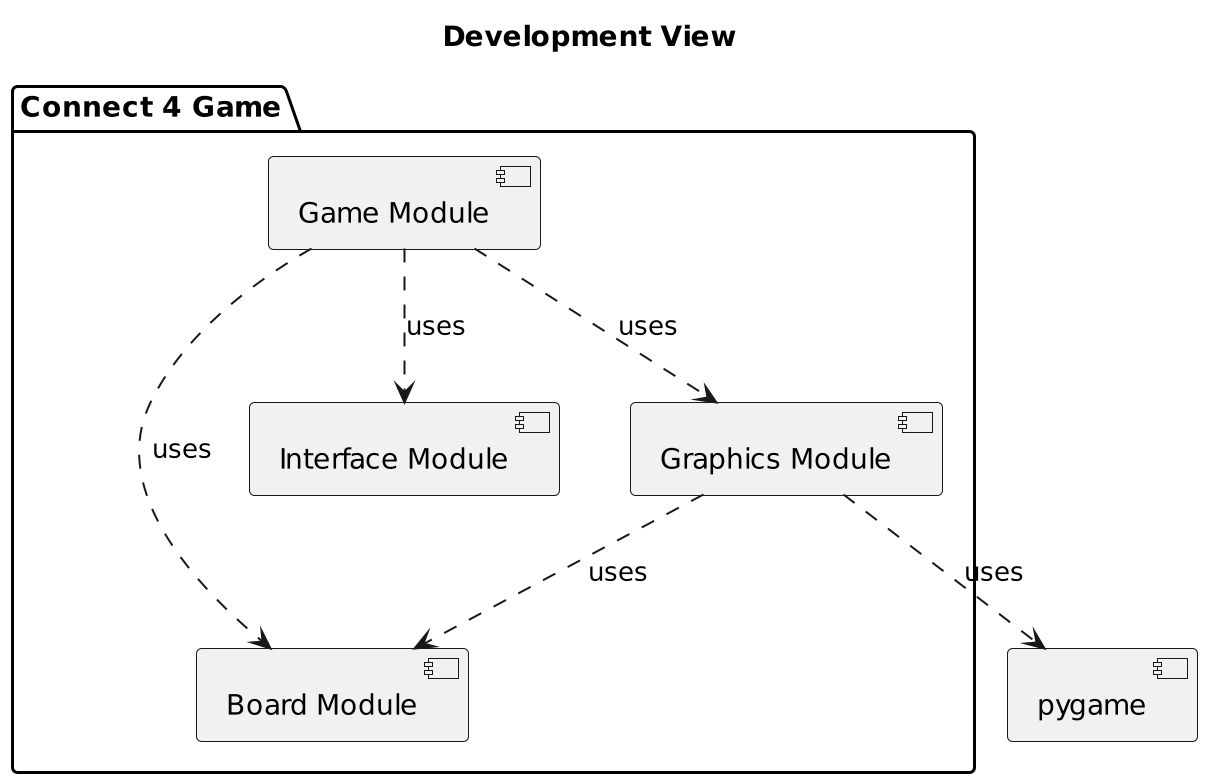

The diagram above was rendered by PlantUML. Its source (embedded in the PNG):
@startuml
title Development View
scale 2

package "Connect 4 Game" {
  [Game Module]
  [Board Module]
  [Interface Module]
  [Graphics Module]
}

[Game Module] ..> [Board Module] : uses
[Game Module] ..> [Interface Module] : uses
[Game Module] ..> [Graphics Module] : uses

[Graphics Module] ..> [Board Module] : uses
[Graphics Module] ..> [pygame] : uses

@enduml